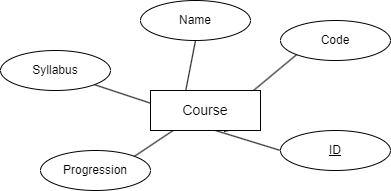

The diagram above was exported from draw.io. Its source (the exported page's mxGraphModel, read from the mxfile embedded in the PNG):
<mxGraphModel dx="584" dy="427" grid="1" gridSize="10" guides="1" tooltips="1" connect="1" arrows="1" fold="1" page="1" pageScale="1" pageWidth="1169" pageHeight="827" math="0" shadow="0">
  <root>
    <mxCell id="0" />
    <mxCell id="1" parent="0" />
    <mxCell id="12" style="edgeStyle=none;html=1;exitX=0;exitY=0.5;exitDx=0;exitDy=0;entryX=0;entryY=0.5;entryDx=0;entryDy=0;" edge="1" parent="1" source="5" target="2">
      <mxGeometry relative="1" as="geometry" />
    </mxCell>
    <mxCell id="11" style="edgeStyle=none;html=1;exitX=0;exitY=1;exitDx=0;exitDy=0;entryX=0.5;entryY=1;entryDx=0;entryDy=0;" edge="1" parent="1" source="4" target="2">
      <mxGeometry relative="1" as="geometry" />
    </mxCell>
    <mxCell id="10" style="edgeStyle=none;html=1;exitX=0.5;exitY=1;exitDx=0;exitDy=0;entryX=0.25;entryY=1;entryDx=0;entryDy=0;" edge="1" parent="1" source="3" target="2">
      <mxGeometry relative="1" as="geometry" />
    </mxCell>
    <mxCell id="9" style="edgeStyle=none;html=1;exitX=1;exitY=1;exitDx=0;exitDy=0;entryX=0.75;entryY=1;entryDx=0;entryDy=0;" edge="1" parent="1" source="6" target="2">
      <mxGeometry relative="1" as="geometry" />
    </mxCell>
    <mxCell id="8" style="edgeStyle=none;html=1;exitX=1;exitY=0;exitDx=0;exitDy=0;entryX=0.75;entryY=0;entryDx=0;entryDy=0;" edge="1" parent="1" source="7" target="2">
      <mxGeometry relative="1" as="geometry" />
    </mxCell>
    <mxCell id="2" value="&lt;font style=&quot;font-size: 14px;&quot;&gt;Course&lt;/font&gt;" style="whiteSpace=wrap;html=1;" vertex="1" parent="1">
      <mxGeometry x="240" y="190" width="110" height="40" as="geometry" />
    </mxCell>
    <mxCell id="3" value="Name" style="ellipse;whiteSpace=wrap;html=1;" vertex="1" parent="1">
      <mxGeometry x="230" y="100" width="110" height="40" as="geometry" />
    </mxCell>
    <mxCell id="4" value="Code" style="ellipse;whiteSpace=wrap;html=1;" vertex="1" parent="1">
      <mxGeometry x="370" y="120" width="110" height="40" as="geometry" />
    </mxCell>
    <mxCell id="5" value="&lt;u&gt;ID&lt;/u&gt;" style="ellipse;whiteSpace=wrap;html=1;" vertex="1" parent="1">
      <mxGeometry x="370" y="230" width="110" height="40" as="geometry" />
    </mxCell>
    <mxCell id="6" value="Syllabus" style="ellipse;whiteSpace=wrap;html=1;" vertex="1" parent="1">
      <mxGeometry x="90" y="150" width="110" height="40" as="geometry" />
    </mxCell>
    <mxCell id="7" value="Progression" style="ellipse;whiteSpace=wrap;html=1;" vertex="1" parent="1">
      <mxGeometry x="130" y="250" width="110" height="40" as="geometry" />
    </mxCell>
  </root>
</mxGraphModel>